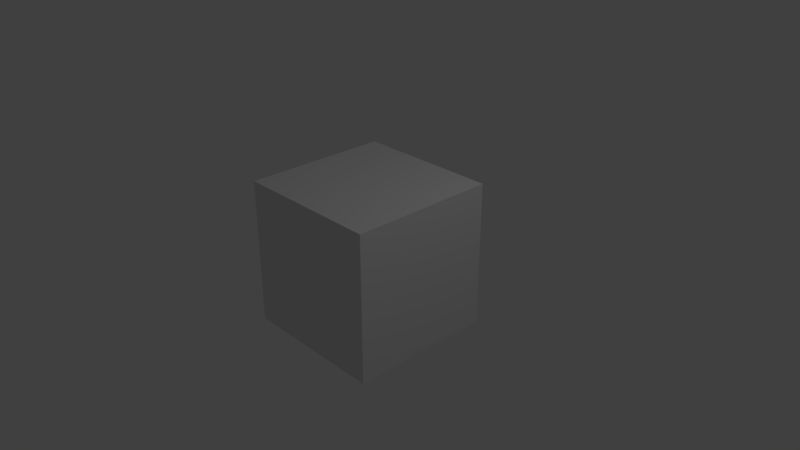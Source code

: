 # Source: sauce_dish.blend  (saved by Blender 2.79.0; exported with 4.5.12 LTS)
import bpy
from mathutils import Matrix  # noqa: F401  (used for matrix-valued properties, if any)

bpy.ops.wm.read_factory_settings(use_empty=True)
scene = bpy.context.scene
scene.name = 'Scene'

# ---- collections
col_collection_1 = bpy.data.collections.new('Collection 1'); scene.collection.children.link(col_collection_1)

# ---- materials (node trees are filled in below, after node groups)
mat_material = bpy.data.materials.new('Material')
mat_material.alpha_threshold = 0.0
mat_material.use_transparent_shadow = False
mat_material.roughness = 0.5
mat_material.line_color = (0.0, 0.0, 0.0, 1.0)

# ---- material node trees

# ---- world
world_world = bpy.data.worlds.new('World'); scene.world = world_world
world_world.color = (0.05088, 0.05088, 0.05088)
world_world.use_sun_shadow = False
world_world.sun_shadow_jitter_overblur = 0.0
world_world.cycles.sampling_method = 'MANUAL'

# ---- cameras
cam_camera = bpy.data.cameras.new('Camera')
cam_camera.clip_end = 100.0
cam_camera.lens = 35.0
cam_camera.sensor_width = 32.0
cam_camera.sensor_height = 18.0
cam_camera.ortho_scale = 7.314
cam_camera.dof.focus_distance = 0.0
cam_camera.dof.aperture_fstop = 128.0

# ---- lights
light_lamp = bpy.data.lights.new('Lamp', 'POINT')
light_lamp.transmission_factor = 0.0
light_lamp.cutoff_distance = 30.0
light_lamp.energy = 100.0
light_lamp.shadow_buffer_clip_start = 1.001
light_lamp.shadow_soft_size = 0.1
light_lamp.shadow_maximum_resolution = 0.006
light_lamp.use_absolute_resolution = True

# ---- meshes
me_cube = bpy.data.meshes.new('Cube')
me_cube.from_pydata([(1.0, 1.0, -1.0), (1.0, -1.0, -1.0), (-1.0, -1.0, -1.0), (-1.0, 1.0, -1.0), (1.0, 1.0, 1.0), (1.0, -1.0, 1.0), (-1.0, -1.0, 1.0), (-1.0, 1.0, 1.0)], [], [(0, 1, 2, 3), (4, 7, 6, 5), (0, 4, 5, 1), (1, 5, 6, 2), (2, 6, 7, 3), (4, 0, 3, 7)])
me_cube.materials.append(mat_material)
me_cube.use_remesh_preserve_volume = False
me_cube.use_remesh_preserve_attributes = False
me_cube.use_mirror_vertex_groups = False
me_cube.update()

# ---- objects
ob_cube = bpy.data.objects.new('Cube', me_cube)
ob_lamp = bpy.data.objects.new('Lamp', light_lamp)
ob_camera = bpy.data.objects.new('Camera', cam_camera)

# ---- transforms, parenting, visibility, modifiers, constraints
ob_cube.location = (0.0, 0.0, 0.0)
ob_cube.lock_rotations_4d = False
ob_cube.empty_display_type = 'ARROWS'
ob_cube.lineart.crease_threshold = 0.0
ob_lamp.location = (4.076, 1.005, 5.904)
ob_lamp.rotation_euler = (0.6503, 0.05522, 1.866)
ob_lamp.lock_rotations_4d = False
ob_lamp.empty_display_type = 'ARROWS'
ob_lamp.color = (0.0, 0.0, 0.0, 0.0)
ob_lamp.lineart.crease_threshold = 0.0
ob_camera.location = (7.481, -6.508, 5.344)
ob_camera.rotation_euler = (1.109, 0.0, 0.8149)
ob_camera.lock_rotations_4d = False
ob_camera.empty_display_type = 'ARROWS'
ob_camera.color = (0.0, 0.0, 0.0, 0.0)
ob_camera.display_type = 'WIRE'
ob_camera.lineart.crease_threshold = 0.0

# ---- collection membership
col_collection_1.objects.link(ob_cube)
col_collection_1.objects.link(ob_lamp)
col_collection_1.objects.link(ob_camera)

# ---- scene / render settings (as saved in the file)
scene.camera = ob_camera
scene.frame_start = 1; scene.frame_end = 250; scene.frame_set(1)
scene.render.engine = 'BLENDER_EEVEE_NEXT'
scene.render.resolution_percentage = 50
scene.render.dither_intensity = 0.0
scene.cycles.use_denoising = False
scene.cycles.samples = 128
scene.cycles.sampling_pattern = 'TABULATED_SOBOL'
scene.cycles.use_adaptive_sampling = False
scene.cycles.use_light_tree = False
scene.cycles.blur_glossy = 0.0
scene.cycles.sample_clamp_indirect = 0.0
scene.view_settings.view_transform = 'Standard'
bpy.context.view_layer.update()
